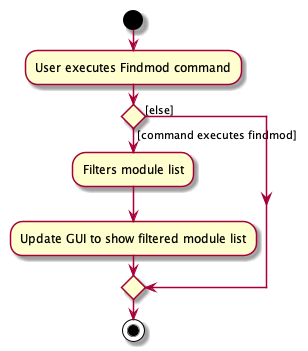

The diagram above was rendered by PlantUML. Its source (embedded in the PNG):
@startuml
start
:User executes Findmod command;


if () then ([command executes findmod])
    :Filters module list;
    :Update GUI to show filtered module list;
else ([else])
endif
stop
@enduml